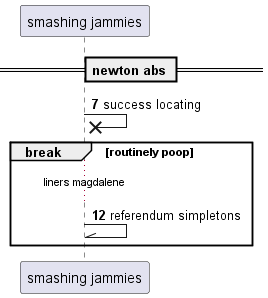

The diagram above was rendered by PlantUML. Its source (embedded in the PNG):
@startuml
participant "smashing jammies" as 0
== newton abs ==
autonumber 7 5
0 ->x 0: success locating
break routinely poop
...liners magdalene...
0 -\\ 0: referendum simpletons
end
@enduml